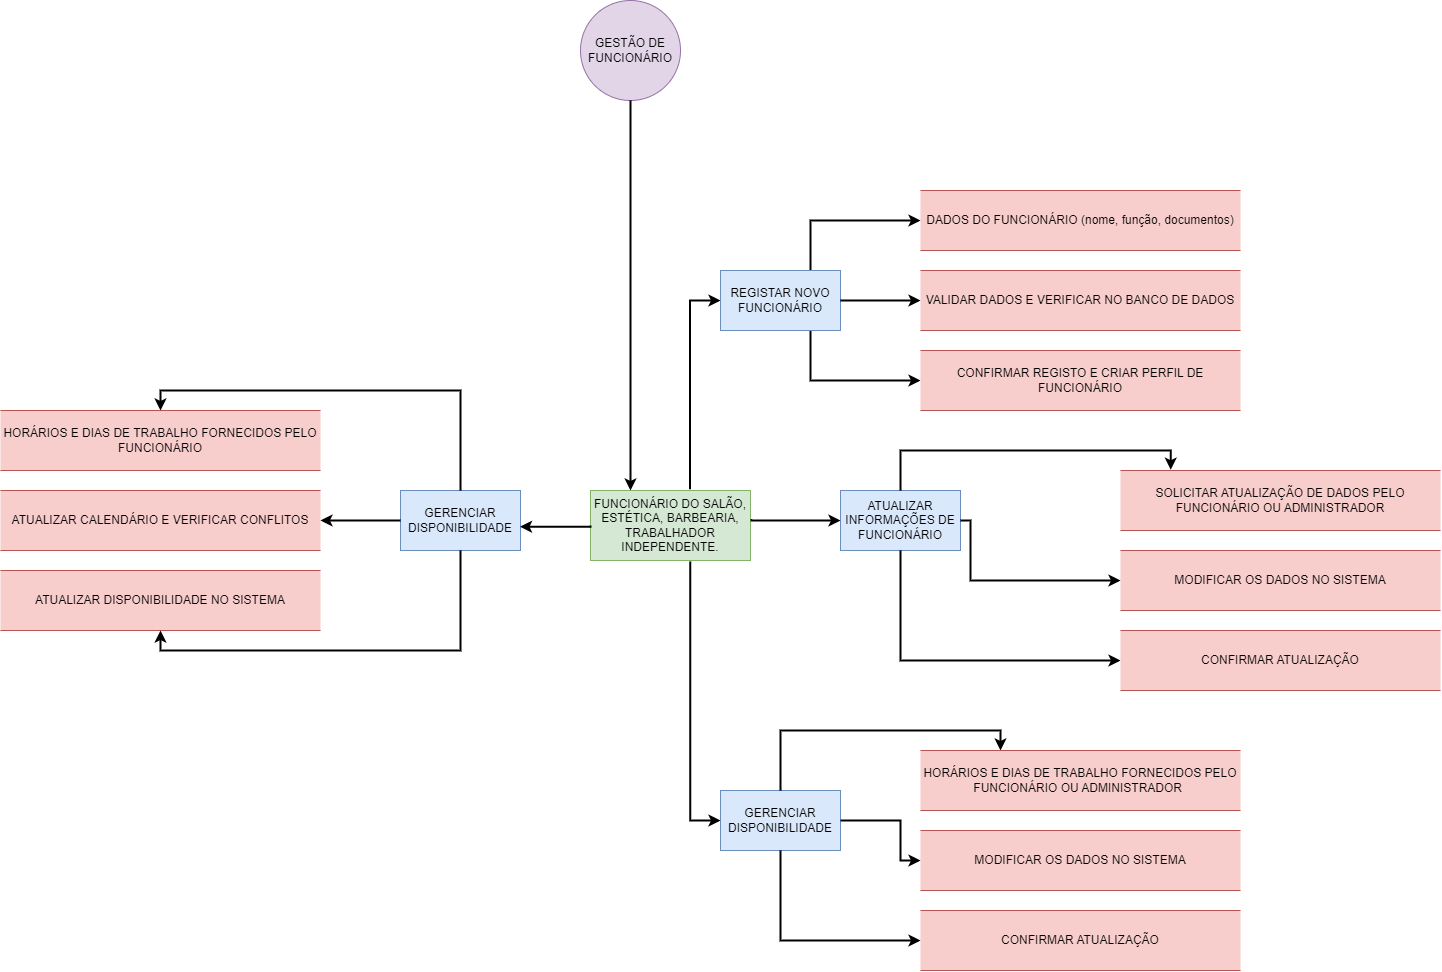

The diagram above was exported from draw.io. Its source (the exported page's mxGraphModel, read from the mxfile embedded in the PNG):
<mxGraphModel dx="2140" dy="1865" grid="1" gridSize="10" guides="1" tooltips="1" connect="1" arrows="1" fold="1" page="1" pageScale="1" pageWidth="827" pageHeight="1169" math="0" shadow="0">
  <root>
    <mxCell id="0" />
    <mxCell id="1" parent="0" />
    <mxCell id="Y3ODHWRe5vrafWBGQ1nY-2" value="GERENCIAR DISPONIBILIDADE" style="rounded=0;whiteSpace=wrap;html=1;fillColor=#dae8fc;strokeColor=#6c8ebf;" parent="1" vertex="1">
      <mxGeometry x="320" y="520" width="120" height="60" as="geometry" />
    </mxCell>
    <mxCell id="Y3ODHWRe5vrafWBGQ1nY-4" value="ATUALIZAR INFORMAÇÕES DE FUNCIONÁRIO" style="rounded=0;whiteSpace=wrap;html=1;fillColor=#dae8fc;strokeColor=#6c8ebf;" parent="1" vertex="1">
      <mxGeometry x="440" y="220" width="120" height="60" as="geometry" />
    </mxCell>
    <mxCell id="Y3ODHWRe5vrafWBGQ1nY-10" style="edgeStyle=orthogonalEdgeStyle;rounded=0;orthogonalLoop=1;jettySize=auto;html=1;entryX=0;entryY=0.5;entryDx=0;entryDy=0;strokeWidth=2;exitX=0.75;exitY=0;exitDx=0;exitDy=0;" parent="1" source="X-NtinbLyDAffav8ZQAa-5" target="Y3ODHWRe5vrafWBGQ1nY-15" edge="1">
      <mxGeometry relative="1" as="geometry">
        <mxPoint x="428.28427124746213" y="-59.99572875253784" as="sourcePoint" />
        <mxPoint x="480" y="11.720000000000027" as="targetPoint" />
      </mxGeometry>
    </mxCell>
    <mxCell id="Y3ODHWRe5vrafWBGQ1nY-11" style="edgeStyle=orthogonalEdgeStyle;rounded=0;orthogonalLoop=1;jettySize=auto;html=1;strokeWidth=2;exitX=0.75;exitY=1;exitDx=0;exitDy=0;entryX=0;entryY=0.5;entryDx=0;entryDy=0;" parent="1" source="X-NtinbLyDAffav8ZQAa-5" target="Y3ODHWRe5vrafWBGQ1nY-21" edge="1">
      <mxGeometry relative="1" as="geometry">
        <mxPoint x="410" y="95" as="sourcePoint" />
        <mxPoint x="410" y="245" as="targetPoint" />
        <Array as="points" />
      </mxGeometry>
    </mxCell>
    <mxCell id="Y3ODHWRe5vrafWBGQ1nY-12" value="GERENCIAR DISPONIBILIDADE" style="rounded=0;whiteSpace=wrap;html=1;fillColor=#dae8fc;strokeColor=#6c8ebf;" parent="1" vertex="1">
      <mxGeometry y="220" width="120" height="60" as="geometry" />
    </mxCell>
    <mxCell id="Y3ODHWRe5vrafWBGQ1nY-13" style="edgeStyle=orthogonalEdgeStyle;rounded=0;orthogonalLoop=1;jettySize=auto;html=1;strokeWidth=2;exitX=0.622;exitY=-0.018;exitDx=0;exitDy=0;entryX=0;entryY=0.5;entryDx=0;entryDy=0;exitPerimeter=0;" parent="1" source="X-NtinbLyDAffav8ZQAa-2" target="X-NtinbLyDAffav8ZQAa-5" edge="1">
      <mxGeometry relative="1" as="geometry">
        <mxPoint x="270" as="sourcePoint" />
        <mxPoint x="290" y="50" as="targetPoint" />
        <Array as="points">
          <mxPoint x="290" y="30" />
        </Array>
      </mxGeometry>
    </mxCell>
    <mxCell id="Y3ODHWRe5vrafWBGQ1nY-15" value="DADOS DO FUNCIONÁRIO (nome, função, documentos)" style="shape=partialRectangle;whiteSpace=wrap;html=1;left=0;right=0;fillColor=#f8cecc;strokeColor=#b85450;" parent="1" vertex="1">
      <mxGeometry x="520" y="-80" width="320" height="60" as="geometry" />
    </mxCell>
    <mxCell id="Y3ODHWRe5vrafWBGQ1nY-16" value="VALIDAR DADOS E VERIFICAR NO BANCO DE DADOS" style="shape=partialRectangle;whiteSpace=wrap;html=1;left=0;right=0;fillColor=#f8cecc;strokeColor=#b85450;" parent="1" vertex="1">
      <mxGeometry x="520" width="320" height="60" as="geometry" />
    </mxCell>
    <mxCell id="Y3ODHWRe5vrafWBGQ1nY-21" value="CONFIRMAR REGISTO E CRIAR PERFIL DE FUNCIONÁRIO" style="shape=partialRectangle;whiteSpace=wrap;html=1;left=0;right=0;fillColor=#f8cecc;strokeColor=#b85450;" parent="1" vertex="1">
      <mxGeometry x="520" y="80" width="320" height="60" as="geometry" />
    </mxCell>
    <mxCell id="Y3ODHWRe5vrafWBGQ1nY-27" value="SOLICITAR ATUALIZAÇÃO DE DADOS PELO FUNCIONÁRIO OU ADMINISTRADOR" style="shape=partialRectangle;whiteSpace=wrap;html=1;left=0;right=0;fillColor=#f8cecc;strokeColor=#b85450;" parent="1" vertex="1">
      <mxGeometry x="720" y="200" width="320" height="60" as="geometry" />
    </mxCell>
    <mxCell id="X-NtinbLyDAffav8ZQAa-1" value="GESTÃO DE FUNCIONÁRIO" style="ellipse;whiteSpace=wrap;html=1;aspect=fixed;fillColor=#e1d5e7;strokeColor=#9673a6;" vertex="1" parent="1">
      <mxGeometry x="180" y="-270" width="100" height="100" as="geometry" />
    </mxCell>
    <mxCell id="X-NtinbLyDAffav8ZQAa-2" value="FUNCIONÁRIO DO SALÃO, ESTÉTICA, BARBEARIA, TRABALHADOR INDEPENDENTE." style="rounded=0;whiteSpace=wrap;html=1;fillColor=#d5e8d4;strokeColor=#82b366;" vertex="1" parent="1">
      <mxGeometry x="190" y="220" width="160" height="70" as="geometry" />
    </mxCell>
    <mxCell id="X-NtinbLyDAffav8ZQAa-4" style="edgeStyle=orthogonalEdgeStyle;rounded=0;orthogonalLoop=1;jettySize=auto;html=1;strokeWidth=2;entryX=0.25;entryY=0;entryDx=0;entryDy=0;exitX=0.5;exitY=1;exitDx=0;exitDy=0;" edge="1" parent="1" source="X-NtinbLyDAffav8ZQAa-1" target="X-NtinbLyDAffav8ZQAa-2">
      <mxGeometry relative="1" as="geometry">
        <mxPoint x="238" y="110" as="sourcePoint" />
        <mxPoint x="220" y="250" as="targetPoint" />
        <Array as="points" />
      </mxGeometry>
    </mxCell>
    <mxCell id="X-NtinbLyDAffav8ZQAa-5" value="REGISTAR NOVO FUNCIONÁRIO" style="rounded=0;whiteSpace=wrap;html=1;fillColor=#dae8fc;strokeColor=#6c8ebf;" vertex="1" parent="1">
      <mxGeometry x="320" width="120" height="60" as="geometry" />
    </mxCell>
    <mxCell id="X-NtinbLyDAffav8ZQAa-6" style="edgeStyle=orthogonalEdgeStyle;rounded=0;orthogonalLoop=1;jettySize=auto;html=1;strokeWidth=2;entryX=0;entryY=0.5;entryDx=0;entryDy=0;exitX=1.007;exitY=0.408;exitDx=0;exitDy=0;exitPerimeter=0;" edge="1" parent="1" source="X-NtinbLyDAffav8ZQAa-2" target="Y3ODHWRe5vrafWBGQ1nY-4">
      <mxGeometry relative="1" as="geometry">
        <mxPoint x="380" y="250" as="sourcePoint" />
        <mxPoint x="510" y="190" as="targetPoint" />
        <Array as="points">
          <mxPoint x="351" y="250" />
        </Array>
      </mxGeometry>
    </mxCell>
    <mxCell id="X-NtinbLyDAffav8ZQAa-7" style="edgeStyle=orthogonalEdgeStyle;rounded=0;orthogonalLoop=1;jettySize=auto;html=1;strokeWidth=2;exitX=0.5;exitY=0;exitDx=0;exitDy=0;entryX=0.157;entryY=-0.013;entryDx=0;entryDy=0;entryPerimeter=0;" edge="1" parent="1" source="Y3ODHWRe5vrafWBGQ1nY-4" target="Y3ODHWRe5vrafWBGQ1nY-27">
      <mxGeometry relative="1" as="geometry">
        <mxPoint x="580" y="330" as="sourcePoint" />
        <mxPoint x="670" y="170" as="targetPoint" />
        <Array as="points">
          <mxPoint x="500" y="180" />
          <mxPoint x="770" y="180" />
        </Array>
      </mxGeometry>
    </mxCell>
    <mxCell id="X-NtinbLyDAffav8ZQAa-9" value="MODIFICAR OS DADOS NO SISTEMA" style="shape=partialRectangle;whiteSpace=wrap;html=1;left=0;right=0;fillColor=#f8cecc;strokeColor=#b85450;" vertex="1" parent="1">
      <mxGeometry x="720" y="280" width="320" height="60" as="geometry" />
    </mxCell>
    <mxCell id="X-NtinbLyDAffav8ZQAa-10" style="edgeStyle=orthogonalEdgeStyle;rounded=0;orthogonalLoop=1;jettySize=auto;html=1;strokeWidth=2;exitX=1;exitY=0.5;exitDx=0;exitDy=0;entryX=0;entryY=0.5;entryDx=0;entryDy=0;" edge="1" parent="1" source="Y3ODHWRe5vrafWBGQ1nY-4" target="X-NtinbLyDAffav8ZQAa-9">
      <mxGeometry relative="1" as="geometry">
        <mxPoint x="460" y="420" as="sourcePoint" />
        <mxPoint x="700" y="310" as="targetPoint" />
        <Array as="points">
          <mxPoint x="570" y="250" />
          <mxPoint x="570" y="310" />
        </Array>
      </mxGeometry>
    </mxCell>
    <mxCell id="X-NtinbLyDAffav8ZQAa-11" style="edgeStyle=orthogonalEdgeStyle;rounded=0;orthogonalLoop=1;jettySize=auto;html=1;strokeWidth=2;entryX=0;entryY=0.5;entryDx=0;entryDy=0;exitX=0.5;exitY=1;exitDx=0;exitDy=0;" edge="1" parent="1" source="Y3ODHWRe5vrafWBGQ1nY-4" target="X-NtinbLyDAffav8ZQAa-12">
      <mxGeometry relative="1" as="geometry">
        <mxPoint x="500" y="310" as="sourcePoint" />
        <mxPoint x="635" y="409" as="targetPoint" />
        <Array as="points">
          <mxPoint x="500" y="390" />
        </Array>
      </mxGeometry>
    </mxCell>
    <mxCell id="X-NtinbLyDAffav8ZQAa-12" value="CONFIRMAR ATUALIZAÇÃO" style="shape=partialRectangle;whiteSpace=wrap;html=1;left=0;right=0;fillColor=#f8cecc;strokeColor=#b85450;" vertex="1" parent="1">
      <mxGeometry x="720" y="360" width="320" height="60" as="geometry" />
    </mxCell>
    <mxCell id="X-NtinbLyDAffav8ZQAa-13" style="edgeStyle=orthogonalEdgeStyle;rounded=0;orthogonalLoop=1;jettySize=auto;html=1;strokeWidth=2;entryX=0;entryY=0.5;entryDx=0;entryDy=0;exitX=0.624;exitY=1.014;exitDx=0;exitDy=0;exitPerimeter=0;" edge="1" parent="1" source="X-NtinbLyDAffav8ZQAa-2" target="Y3ODHWRe5vrafWBGQ1nY-2">
      <mxGeometry relative="1" as="geometry">
        <mxPoint x="290" y="310" as="sourcePoint" />
        <mxPoint x="370" y="365" as="targetPoint" />
        <Array as="points">
          <mxPoint x="290" y="550" />
        </Array>
      </mxGeometry>
    </mxCell>
    <mxCell id="X-NtinbLyDAffav8ZQAa-14" style="edgeStyle=orthogonalEdgeStyle;rounded=0;orthogonalLoop=1;jettySize=auto;html=1;strokeWidth=2;exitX=0.5;exitY=0;exitDx=0;exitDy=0;entryX=0.25;entryY=0;entryDx=0;entryDy=0;" edge="1" parent="1" source="Y3ODHWRe5vrafWBGQ1nY-2" target="X-NtinbLyDAffav8ZQAa-15">
      <mxGeometry relative="1" as="geometry">
        <mxPoint x="400" y="500" as="sourcePoint" />
        <mxPoint x="670" y="479" as="targetPoint" />
        <Array as="points">
          <mxPoint x="380" y="460" />
          <mxPoint x="600" y="460" />
        </Array>
      </mxGeometry>
    </mxCell>
    <mxCell id="X-NtinbLyDAffav8ZQAa-15" value="HORÁRIOS E DIAS DE TRABALHO FORNECIDOS PELO FUNCIONÁRIO OU ADMINISTRADOR&lt;span style=&quot;white-space: pre;&quot;&gt;&#09;&lt;/span&gt;" style="shape=partialRectangle;whiteSpace=wrap;html=1;left=0;right=0;fillColor=#f8cecc;strokeColor=#b85450;" vertex="1" parent="1">
      <mxGeometry x="520" y="480" width="320" height="60" as="geometry" />
    </mxCell>
    <mxCell id="X-NtinbLyDAffav8ZQAa-17" value="MODIFICAR OS DADOS NO SISTEMA" style="shape=partialRectangle;whiteSpace=wrap;html=1;left=0;right=0;fillColor=#f8cecc;strokeColor=#b85450;" vertex="1" parent="1">
      <mxGeometry x="520" y="560" width="320" height="60" as="geometry" />
    </mxCell>
    <mxCell id="X-NtinbLyDAffav8ZQAa-18" value="CONFIRMAR ATUALIZAÇÃO" style="shape=partialRectangle;whiteSpace=wrap;html=1;left=0;right=0;fillColor=#f8cecc;strokeColor=#b85450;" vertex="1" parent="1">
      <mxGeometry x="520" y="640" width="320" height="60" as="geometry" />
    </mxCell>
    <mxCell id="X-NtinbLyDAffav8ZQAa-19" style="edgeStyle=orthogonalEdgeStyle;rounded=0;orthogonalLoop=1;jettySize=auto;html=1;strokeWidth=2;entryX=0;entryY=0.5;entryDx=0;entryDy=0;exitX=1;exitY=0.5;exitDx=0;exitDy=0;" edge="1" parent="1" source="Y3ODHWRe5vrafWBGQ1nY-2" target="X-NtinbLyDAffav8ZQAa-17">
      <mxGeometry relative="1" as="geometry">
        <mxPoint x="390" y="610" as="sourcePoint" />
        <mxPoint x="500" y="730" as="targetPoint" />
        <Array as="points">
          <mxPoint x="500" y="550" />
          <mxPoint x="500" y="590" />
        </Array>
      </mxGeometry>
    </mxCell>
    <mxCell id="X-NtinbLyDAffav8ZQAa-20" style="edgeStyle=orthogonalEdgeStyle;rounded=0;orthogonalLoop=1;jettySize=auto;html=1;strokeWidth=2;exitX=0.5;exitY=1;exitDx=0;exitDy=0;entryX=0;entryY=0.5;entryDx=0;entryDy=0;" edge="1" parent="1" source="Y3ODHWRe5vrafWBGQ1nY-2" target="X-NtinbLyDAffav8ZQAa-18">
      <mxGeometry relative="1" as="geometry">
        <mxPoint x="380" y="600" as="sourcePoint" />
        <mxPoint x="500" y="690" as="targetPoint" />
        <Array as="points">
          <mxPoint x="380" y="670" />
        </Array>
      </mxGeometry>
    </mxCell>
    <mxCell id="X-NtinbLyDAffav8ZQAa-23" value="HORÁRIOS E DIAS DE TRABALHO FORNECIDOS PELO FUNCIONÁRIO" style="shape=partialRectangle;whiteSpace=wrap;html=1;left=0;right=0;fillColor=#f8cecc;strokeColor=#b85450;" vertex="1" parent="1">
      <mxGeometry x="-400" y="140" width="320" height="60" as="geometry" />
    </mxCell>
    <mxCell id="X-NtinbLyDAffav8ZQAa-24" value="ATUALIZAR CALENDÁRIO E VERIFICAR CONFLITOS" style="shape=partialRectangle;whiteSpace=wrap;html=1;left=0;right=0;fillColor=#f8cecc;strokeColor=#b85450;" vertex="1" parent="1">
      <mxGeometry x="-400" y="220" width="320" height="60" as="geometry" />
    </mxCell>
    <mxCell id="X-NtinbLyDAffav8ZQAa-25" value="ATUALIZAR DISPONIBILIDADE NO SISTEMA" style="shape=partialRectangle;whiteSpace=wrap;html=1;left=0;right=0;fillColor=#f8cecc;strokeColor=#b85450;" vertex="1" parent="1">
      <mxGeometry x="-400" y="300" width="320" height="60" as="geometry" />
    </mxCell>
    <mxCell id="X-NtinbLyDAffav8ZQAa-26" style="edgeStyle=orthogonalEdgeStyle;rounded=0;orthogonalLoop=1;jettySize=auto;html=1;entryX=0;entryY=0.5;entryDx=0;entryDy=0;strokeWidth=2;exitX=1;exitY=0.5;exitDx=0;exitDy=0;" edge="1" parent="1" source="X-NtinbLyDAffav8ZQAa-5" target="Y3ODHWRe5vrafWBGQ1nY-16">
      <mxGeometry relative="1" as="geometry">
        <mxPoint x="420" y="10" as="sourcePoint" />
        <mxPoint x="530" y="-40" as="targetPoint" />
      </mxGeometry>
    </mxCell>
    <mxCell id="X-NtinbLyDAffav8ZQAa-27" style="edgeStyle=orthogonalEdgeStyle;rounded=0;orthogonalLoop=1;jettySize=auto;html=1;entryX=1;entryY=0.5;entryDx=0;entryDy=0;strokeWidth=2;exitX=0;exitY=0.5;exitDx=0;exitDy=0;" edge="1" parent="1" source="Y3ODHWRe5vrafWBGQ1nY-12" target="X-NtinbLyDAffav8ZQAa-24">
      <mxGeometry relative="1" as="geometry">
        <mxPoint x="450" y="40" as="sourcePoint" />
        <mxPoint x="530" y="40" as="targetPoint" />
      </mxGeometry>
    </mxCell>
    <mxCell id="X-NtinbLyDAffav8ZQAa-28" style="edgeStyle=orthogonalEdgeStyle;rounded=0;orthogonalLoop=1;jettySize=auto;html=1;entryX=0.5;entryY=0;entryDx=0;entryDy=0;strokeWidth=2;exitX=0.5;exitY=0;exitDx=0;exitDy=0;" edge="1" parent="1" source="Y3ODHWRe5vrafWBGQ1nY-12" target="X-NtinbLyDAffav8ZQAa-23">
      <mxGeometry relative="1" as="geometry">
        <mxPoint x="20" y="110" as="sourcePoint" />
        <mxPoint x="130" y="60" as="targetPoint" />
      </mxGeometry>
    </mxCell>
    <mxCell id="X-NtinbLyDAffav8ZQAa-29" style="edgeStyle=orthogonalEdgeStyle;rounded=0;orthogonalLoop=1;jettySize=auto;html=1;strokeWidth=2;exitX=0.5;exitY=1;exitDx=0;exitDy=0;entryX=0.5;entryY=1;entryDx=0;entryDy=0;" edge="1" parent="1" source="Y3ODHWRe5vrafWBGQ1nY-12" target="X-NtinbLyDAffav8ZQAa-25">
      <mxGeometry relative="1" as="geometry">
        <mxPoint x="-180" y="490" as="sourcePoint" />
        <mxPoint x="-70" y="540" as="targetPoint" />
        <Array as="points" />
      </mxGeometry>
    </mxCell>
    <mxCell id="X-NtinbLyDAffav8ZQAa-30" style="edgeStyle=orthogonalEdgeStyle;rounded=0;orthogonalLoop=1;jettySize=auto;html=1;strokeWidth=2;entryX=0.996;entryY=0.604;entryDx=0;entryDy=0;entryPerimeter=0;exitX=0;exitY=0.5;exitDx=0;exitDy=0;" edge="1" parent="1" source="X-NtinbLyDAffav8ZQAa-2" target="Y3ODHWRe5vrafWBGQ1nY-12">
      <mxGeometry relative="1" as="geometry">
        <mxPoint x="180" y="260" as="sourcePoint" />
        <mxPoint x="140" y="180" as="targetPoint" />
        <Array as="points">
          <mxPoint x="190" y="256" />
        </Array>
      </mxGeometry>
    </mxCell>
  </root>
</mxGraphModel>